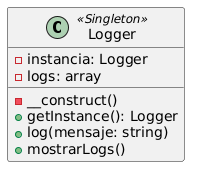

The diagram above was rendered by PlantUML. Its source (embedded in the PNG):
@startuml
class Logger <<Singleton>> {
    - instancia: Logger
    - logs: array
    - __construct()
    + getInstance(): Logger
    + log(mensaje: string)
    + mostrarLogs()
}
@enduml